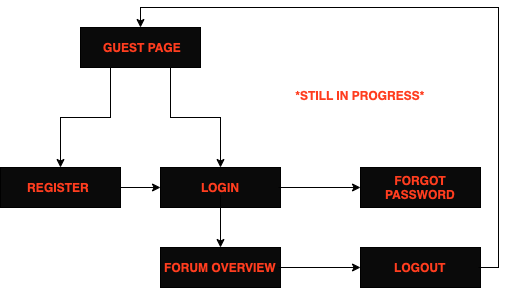

The diagram above was exported from draw.io. Its source (the exported page's mxGraphModel, read from the mxfile embedded in the PNG):
<mxGraphModel dx="788" dy="538" grid="1" gridSize="10" guides="1" tooltips="1" connect="1" arrows="1" fold="1" page="1" pageScale="1" pageWidth="827" pageHeight="1169" math="0" shadow="0">
  <root>
    <mxCell id="0" />
    <mxCell id="1" parent="0" />
    <mxCell id="J8MHGa6uQZDmAHoJ8Xdl-5" style="edgeStyle=orthogonalEdgeStyle;rounded=0;orthogonalLoop=1;jettySize=auto;html=1;exitX=0.75;exitY=1;exitDx=0;exitDy=0;fontSize=12;fontColor=#FF3D1F;" edge="1" parent="1" source="J8MHGa6uQZDmAHoJ8Xdl-1">
      <mxGeometry relative="1" as="geometry">
        <mxPoint x="500" y="200" as="targetPoint" />
      </mxGeometry>
    </mxCell>
    <mxCell id="J8MHGa6uQZDmAHoJ8Xdl-6" style="edgeStyle=orthogonalEdgeStyle;rounded=0;orthogonalLoop=1;jettySize=auto;html=1;exitX=0.25;exitY=1;exitDx=0;exitDy=0;fontSize=12;fontColor=#FF3D1F;" edge="1" parent="1" source="J8MHGa6uQZDmAHoJ8Xdl-1">
      <mxGeometry relative="1" as="geometry">
        <mxPoint x="339.9999999999999" y="200" as="targetPoint" />
      </mxGeometry>
    </mxCell>
    <mxCell id="J8MHGa6uQZDmAHoJ8Xdl-1" value="" style="rounded=0;whiteSpace=wrap;html=1;fillColor=#0A0A0A;" vertex="1" parent="1">
      <mxGeometry x="360" y="60" width="120" height="40" as="geometry" />
    </mxCell>
    <mxCell id="J8MHGa6uQZDmAHoJ8Xdl-2" value="GUEST PAGE" style="text;html=1;strokeColor=none;fillColor=none;align=center;verticalAlign=middle;whiteSpace=wrap;rounded=0;fontColor=#FF3D1F;fontStyle=1;fontSize=12;" vertex="1" parent="1">
      <mxGeometry x="364" y="72.5" width="116" height="15" as="geometry" />
    </mxCell>
    <mxCell id="J8MHGa6uQZDmAHoJ8Xdl-8" value="" style="rounded=0;whiteSpace=wrap;html=1;fillColor=#0A0A0A;" vertex="1" parent="1">
      <mxGeometry x="440" y="200" width="120" height="40" as="geometry" />
    </mxCell>
    <mxCell id="J8MHGa6uQZDmAHoJ8Xdl-16" style="edgeStyle=orthogonalEdgeStyle;rounded=0;orthogonalLoop=1;jettySize=auto;html=1;entryX=0;entryY=0.5;entryDx=0;entryDy=0;fontSize=12;fontColor=#FF3D1F;" edge="1" parent="1" source="J8MHGa6uQZDmAHoJ8Xdl-9" target="J8MHGa6uQZDmAHoJ8Xdl-8">
      <mxGeometry relative="1" as="geometry" />
    </mxCell>
    <mxCell id="J8MHGa6uQZDmAHoJ8Xdl-9" value="" style="rounded=0;whiteSpace=wrap;html=1;fillColor=#0A0A0A;" vertex="1" parent="1">
      <mxGeometry x="280" y="200" width="120" height="40" as="geometry" />
    </mxCell>
    <mxCell id="J8MHGa6uQZDmAHoJ8Xdl-12" style="edgeStyle=orthogonalEdgeStyle;rounded=0;orthogonalLoop=1;jettySize=auto;html=1;fontSize=12;fontColor=#FF3D1F;" edge="1" parent="1" source="J8MHGa6uQZDmAHoJ8Xdl-10">
      <mxGeometry relative="1" as="geometry">
        <mxPoint x="640" y="220" as="targetPoint" />
      </mxGeometry>
    </mxCell>
    <mxCell id="J8MHGa6uQZDmAHoJ8Xdl-17" style="edgeStyle=orthogonalEdgeStyle;rounded=0;orthogonalLoop=1;jettySize=auto;html=1;fontSize=12;fontColor=#FF3D1F;" edge="1" parent="1" source="J8MHGa6uQZDmAHoJ8Xdl-10">
      <mxGeometry relative="1" as="geometry">
        <mxPoint x="500" y="280" as="targetPoint" />
      </mxGeometry>
    </mxCell>
    <mxCell id="J8MHGa6uQZDmAHoJ8Xdl-10" value="LOGIN" style="text;html=1;strokeColor=none;fillColor=none;align=center;verticalAlign=middle;whiteSpace=wrap;rounded=0;fontColor=#FF3D1F;fontStyle=1;fontSize=12;" vertex="1" parent="1">
      <mxGeometry x="442" y="212.5" width="116" height="15" as="geometry" />
    </mxCell>
    <mxCell id="J8MHGa6uQZDmAHoJ8Xdl-11" value="REGISTER" style="text;html=1;strokeColor=none;fillColor=none;align=center;verticalAlign=middle;whiteSpace=wrap;rounded=0;fontColor=#FF3D1F;fontStyle=1;fontSize=12;" vertex="1" parent="1">
      <mxGeometry x="280" y="212.5" width="116" height="15" as="geometry" />
    </mxCell>
    <mxCell id="J8MHGa6uQZDmAHoJ8Xdl-13" value="" style="rounded=0;whiteSpace=wrap;html=1;fillColor=#0A0A0A;" vertex="1" parent="1">
      <mxGeometry x="640" y="200" width="120" height="40" as="geometry" />
    </mxCell>
    <mxCell id="J8MHGa6uQZDmAHoJ8Xdl-14" value="FORGOT PASSWORD" style="text;html=1;strokeColor=none;fillColor=none;align=center;verticalAlign=middle;whiteSpace=wrap;rounded=0;fontColor=#FF3D1F;fontStyle=1;fontSize=12;" vertex="1" parent="1">
      <mxGeometry x="642" y="212.5" width="116" height="15" as="geometry" />
    </mxCell>
    <mxCell id="J8MHGa6uQZDmAHoJ8Xdl-18" value="" style="rounded=0;whiteSpace=wrap;html=1;fillColor=#0A0A0A;" vertex="1" parent="1">
      <mxGeometry x="440" y="280" width="120" height="40" as="geometry" />
    </mxCell>
    <mxCell id="J8MHGa6uQZDmAHoJ8Xdl-20" style="edgeStyle=orthogonalEdgeStyle;rounded=0;orthogonalLoop=1;jettySize=auto;html=1;fontSize=12;fontColor=#FF3D1F;" edge="1" parent="1" source="J8MHGa6uQZDmAHoJ8Xdl-19">
      <mxGeometry relative="1" as="geometry">
        <mxPoint x="640" y="300" as="targetPoint" />
      </mxGeometry>
    </mxCell>
    <mxCell id="J8MHGa6uQZDmAHoJ8Xdl-19" value="FORUM OVERVIEW" style="text;html=1;strokeColor=none;fillColor=none;align=center;verticalAlign=middle;whiteSpace=wrap;rounded=0;fontColor=#FF3D1F;fontStyle=1;fontSize=12;" vertex="1" parent="1">
      <mxGeometry x="442" y="292.5" width="116" height="15" as="geometry" />
    </mxCell>
    <mxCell id="J8MHGa6uQZDmAHoJ8Xdl-22" value="" style="rounded=0;whiteSpace=wrap;html=1;fillColor=#0A0A0A;" vertex="1" parent="1">
      <mxGeometry x="640" y="280" width="120" height="40" as="geometry" />
    </mxCell>
    <mxCell id="J8MHGa6uQZDmAHoJ8Xdl-24" style="edgeStyle=orthogonalEdgeStyle;rounded=0;orthogonalLoop=1;jettySize=auto;html=1;exitX=1;exitY=0.5;exitDx=0;exitDy=0;entryX=0.5;entryY=0;entryDx=0;entryDy=0;fontSize=12;fontColor=#FF3D1F;" edge="1" parent="1" source="J8MHGa6uQZDmAHoJ8Xdl-23" target="J8MHGa6uQZDmAHoJ8Xdl-1">
      <mxGeometry relative="1" as="geometry" />
    </mxCell>
    <mxCell id="J8MHGa6uQZDmAHoJ8Xdl-23" value="LOGOUT" style="text;html=1;strokeColor=none;fillColor=none;align=center;verticalAlign=middle;whiteSpace=wrap;rounded=0;fontColor=#FF3D1F;fontStyle=1;fontSize=12;" vertex="1" parent="1">
      <mxGeometry x="642" y="292.5" width="116" height="15" as="geometry" />
    </mxCell>
    <mxCell id="J8MHGa6uQZDmAHoJ8Xdl-31" value="*STILL IN PROGRESS*" style="text;html=1;strokeColor=none;fillColor=none;align=center;verticalAlign=middle;whiteSpace=wrap;rounded=0;fontColor=#FF3D1F;fontStyle=1;fontSize=12;" vertex="1" parent="1">
      <mxGeometry x="570" y="120" width="140" height="15" as="geometry" />
    </mxCell>
  </root>
</mxGraphModel>